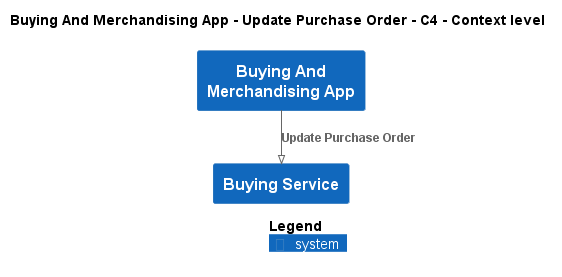

The diagram above was rendered by PlantUML. Its source (embedded in the PNG):
@startuml
!pragma layout smetana
!include ..\..\..\..\..\.c4s\C4_Context.puml

AddElementTag("c4interflow:lifecycle:new", $bgColor=green, $fontColor=#ffffff, $borderColor=green, $shadowing="False")
AddElementTag("c4interflow:lifecycle:changed", $bgColor=orange, $fontColor=#ffffff, $borderColor=orange, $shadowing="False")
AddElementTag("c4interflow:lifecycle:removed", $bgColor=red, $fontColor=#ffffff, $borderColor=red, $shadowing="False")

AddRelTag("c4interflow:lifecycle:new", $textColor=green, $lineColor=green)
AddRelTag("c4interflow:lifecycle:changed", $textColor=orange, $lineColor=orange)
AddRelTag("c4interflow:lifecycle:removed", $textColor=red, $lineColor=red)

SHOW_PERSON_PORTRAIT()
LAYOUT_TOP_DOWN()

skinparam linetype polyline

title Buying And Merchandising App - Update Purchase Order - C4 - Context level

System(ECommercePlatform.SoftwareSystems.BuyingAndMerchandisingApp, "Buying And Merchandising App", "")
System(ECommercePlatform.SoftwareSystems.BuyingService, "Buying Service", "")

Rel(ECommercePlatform.SoftwareSystems.BuyingAndMerchandisingApp, ECommercePlatform.SoftwareSystems.BuyingService, "Update Purchase Order")


SHOW_LEGEND()
@enduml